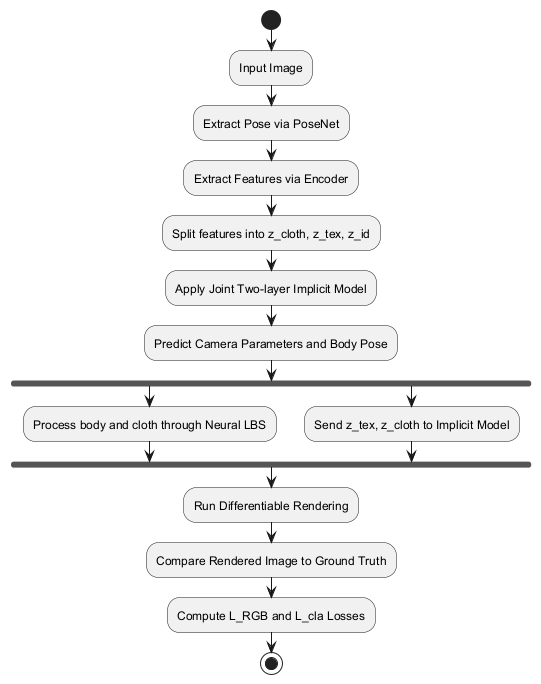

The diagram above was rendered by PlantUML. Its source (embedded in the PNG):
@startuml
start

:Input Image;

:Extract Pose via PoseNet;
:Extract Features via Encoder;

:Split features into z_cloth, z_tex, z_id;

:Apply Joint Two-layer Implicit Model;
:Predict Camera Parameters and Body Pose;

fork
  :Process body and cloth through Neural LBS;
fork again
  :Send z_tex, z_cloth to Implicit Model;
end fork

:Run Differentiable Rendering;

:Compare Rendered Image to Ground Truth;
:Compute L_RGB and L_cla Losses;

stop
@enduml